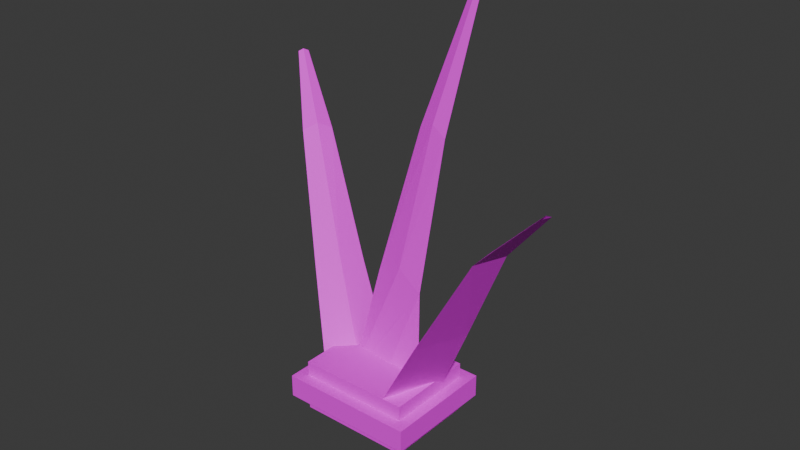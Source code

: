 # Source: fiber.blend  (saved by Blender 5.0.119; exported with 4.5.12 LTS)
import bpy
from mathutils import Matrix  # noqa: F401  (used for matrix-valued properties, if any)

bpy.ops.wm.read_factory_settings(use_empty=True)
scene = bpy.context.scene
scene.name = 'Scene'

# ---- collections
col_collection = bpy.data.collections.new('Collection'); scene.collection.children.link(col_collection)

# ---- images (referenced by path relative to the original .blend; pixels are not part of the script)
import os
ASSET_DIR = os.environ.get("B2B_ASSET_DIR", "")  # directory of the original .blend (textures are referenced by path, not embedded)
HERE = os.path.dirname(os.path.abspath(__file__))  # packed textures are extracted next to this script under _unpacked/

def load_image(name, relpath, width, height, colorspace="sRGB"):
    """Load a texture the original file referenced (path relative to the .blend, or extracted next to this script)."""
    p = next((c for c in (os.path.join(HERE, relpath), os.path.join(ASSET_DIR, relpath)) if relpath and os.path.exists(c)), "")
    if p:
        img = bpy.data.images.load(p, check_existing=True)
        img.name = name
    else:  # same state as the original file: an image datablock whose file is absent (Cycles renders it pink)
        img = bpy.data.images.new(name, width, height)
        img.source = "FILE"
        img.filepath = "//" + (relpath or name)
    img.colorspace_settings.name = colorspace
    return img
img_palette_png = load_image('palette.png', 'palette.png', 1024, 1024, 'sRGB')

# ---- materials (node trees are filled in below, after node groups)
mat_gamepalette = bpy.data.materials.new('GamePalette')

# ---- material node trees
mat_gamepalette.use_nodes = True; mat_gamepalette.node_tree.nodes.clear()
_N = mat_gamepalette.node_tree.nodes; _L = mat_gamepalette.node_tree.links
n0 = _N.new('ShaderNodeOutputMaterial'); n0.name = 'Material Output'; n0.location = (400, 0)
n1 = _N.new('ShaderNodeBsdfPrincipled'); n1.name = 'Principled BSDF'; n1.location = (100, 0)
n1.inputs[2].default_value = 0.7
n2 = _N.new('ShaderNodeTexImage'); n2.name = 'Image Texture'; n2.location = (-250, 0)
n2.image = img_palette_png
n2.interpolation = 'Closest'
_L.new(n2.outputs[0], n1.inputs[0])
_L.new(n1.outputs[0], n0.inputs[0])
n0.is_active_output = True

# ---- world
world_world = bpy.data.worlds.new('World'); scene.world = world_world
world_world.use_nodes = True; world_world.node_tree.nodes.clear()
_N = world_world.node_tree.nodes; _L = world_world.node_tree.links
n0 = _N.new('ShaderNodeOutputWorld'); n0.name = 'World Output'; n0.location = (200, 100)
n1 = _N.new('ShaderNodeBackground'); n1.name = 'Background'; n1.location = (-200, 100)
n1.inputs[0].default_value = (0.05088, 0.05088, 0.05088, 1.0)
_L.new(n1.outputs[0], n0.inputs[0])
n0.is_active_output = True
world_world.color = (0.05088, 0.05088, 0.05088)
world_world.sun_shadow_jitter_overblur = 0.0

# ---- meshes
me_stalksmesh = bpy.data.meshes.new('StalksMesh')
me_stalksmesh.from_pydata([(-0.11, 0.0, 0.05), (0.11, 0.0, 0.05), (0.0, 0.0, 0.0995), (-0.0773, 0.07546, 0.35), (0.0773, 0.04454, 0.35), (0.0, 0.06, 0.3855), (-0.02624, 0.1716, 0.72), (0.06624, 0.1484, 0.72), (0.02, 0.16, 0.7415), (0.03399, 0.284, 1.05), (0.06601, 0.276, 1.05), (0.05, 0.28, 1.057), (-0.1247, -0.07814, 0.05), (-0.03535, 0.07814, 0.05), (-0.08, 0.0, 0.0905), (-0.2542, 0.0253, 0.32), (-0.1858, 0.1347, 0.32), (-0.22, 0.08, 0.349), (-0.4027, 0.1483, 0.62), (-0.3573, 0.2117, 0.62), (-0.38, 0.18, 0.6375), (-0.5278, 0.269, 0.78), (-0.5122, 0.291, 0.78), (-0.52, 0.28, 0.7861), (0.1134, 0.06895, 0.05), (0.04664, -0.109, 0.05), (0.08, -0.02, 0.09275), (0.2677, -0.01778, 0.34), (0.2123, -0.1422, 0.34), (0.24, -0.08, 0.3706), (0.4345, -0.1215, 0.65), (0.4055, -0.1985, 0.65), (0.42, -0.16, 0.6685), (0.585, -0.2067, 0.82), (0.575, -0.2333, 0.82), (0.58, -0.22, 0.8264)], [], [(0, 2, 5, 3), (2, 1, 4, 5), (0, 3, 4, 1), (3, 5, 8, 6), (5, 4, 7, 8), (3, 6, 7, 4), (6, 8, 11, 9), (8, 7, 10, 11), (6, 9, 10, 7), (12, 14, 17, 15), (14, 13, 16, 17), (12, 15, 16, 13), (15, 17, 20, 18), (17, 16, 19, 20), (15, 18, 19, 16), (18, 20, 23, 21), (20, 19, 22, 23), (18, 21, 22, 19), (24, 26, 29, 27), (26, 25, 28, 29), (24, 27, 28, 25), (27, 29, 32, 30), (29, 28, 31, 32), (27, 30, 31, 28), (30, 32, 35, 33), (32, 31, 34, 35), (30, 33, 34, 31)])
_uv = me_stalksmesh.uv_layers.new(name='Float2')
_uv.uv.foreach_set('vector', [0.0625, 0.5625, 0.0625, 0.5625, 0.0625, 0.5625, 0.0625, 0.5625, 0.0625, 0.5625, 0.0625, 0.5625, 0.0625, 0.5625, 0.0625, 0.5625, 0.0625, 0.5625, 0.0625, 0.5625, 0.0625, 0.5625, 0.0625, 0.5625, 0.0625, 0.5625, 0.0625, 0.5625, 0.0625, 0.5625, 0.0625, 0.5625, 0.0625, 0.5625, 0.0625, 0.5625, 0.0625, 0.5625, 0.0625, 0.5625, 0.0625, 0.5625, 0.0625, 0.5625, 0.0625, 0.5625, 0.0625, 0.5625, 0.0625, 0.5625, 0.0625, 0.5625, 0.0625, 0.5625, 0.0625, 0.5625, 0.0625, 0.5625, 0.0625, 0.5625, 0.0625, 0.5625, 0.0625, 0.5625, 0.0625, 0.5625, 0.0625, 0.5625, 0.0625, 0.5625, 0.0625, 0.5625, 0.1875, 0.5625, 0.1875, 0.5625, 0.1875, 0.5625, 0.1875, 0.5625, 0.1875, 0.5625, 0.1875, 0.5625, 0.1875, 0.5625, 0.1875, 0.5625, 0.1875, 0.5625, 0.1875, 0.5625, 0.1875, 0.5625, 0.1875, 0.5625, 0.1875, 0.5625, 0.1875, 0.5625, 0.1875, 0.5625, 0.1875, 0.5625, 0.1875, 0.5625, 0.1875, 0.5625, 0.1875, 0.5625, 0.1875, 0.5625, 0.1875, 0.5625, 0.1875, 0.5625, 0.1875, 0.5625, 0.1875, 0.5625, 0.1875, 0.5625, 0.1875, 0.5625, 0.1875, 0.5625, 0.1875, 0.5625, 0.1875, 0.5625, 0.1875, 0.5625, 0.1875, 0.5625, 0.1875, 0.5625, 0.1875, 0.5625, 0.1875, 0.5625, 0.1875, 0.5625, 0.1875, 0.5625, 0.1875, 0.5625, 0.1875, 0.5625, 0.1875, 0.5625, 0.1875, 0.5625, 0.1875, 0.5625, 0.1875, 0.5625, 0.1875, 0.5625, 0.1875, 0.5625, 0.1875, 0.5625, 0.1875, 0.5625, 0.1875, 0.5625, 0.1875, 0.5625, 0.1875, 0.5625, 0.1875, 0.5625, 0.1875, 0.5625, 0.1875, 0.5625, 0.1875, 0.5625, 0.1875, 0.5625, 0.1875, 0.5625, 0.1875, 0.5625, 0.1875, 0.5625, 0.1875, 0.5625, 0.1875, 0.5625, 0.1875, 0.5625, 0.1875, 0.5625, 0.1875, 0.5625, 0.1875, 0.5625, 0.1875, 0.5625, 0.1875, 0.5625, 0.1875, 0.5625, 0.1875, 0.5625, 0.1875, 0.5625, 0.1875, 0.5625, 0.1875, 0.5625, 0.1875, 0.5625, 0.1875, 0.5625])
me_stalksmesh.materials.append(mat_gamepalette)
me_stalksmesh.update()
me_basemesh = bpy.data.meshes.new('BaseMesh')
me_basemesh.from_pydata([(-0.15, -0.12, 0.0), (0.15, -0.12, 0.0), (0.15, 0.12, 0.0), (-0.15, 0.12, 0.0), (-0.15, -0.12, 0.14), (0.15, -0.12, 0.14), (0.15, 0.12, 0.14), (-0.15, 0.12, 0.14), (-0.18, -0.15, 0.04), (0.18, -0.15, 0.04), (0.18, 0.15, 0.04), (-0.18, 0.15, 0.04), (-0.18, -0.15, 0.1), (0.18, -0.15, 0.1), (0.18, 0.15, 0.1), (-0.18, 0.15, 0.1)], [], [(0, 1, 2, 3), (4, 7, 6, 5), (0, 4, 5, 1), (2, 6, 7, 3), (3, 7, 4, 0), (1, 5, 6, 2), (8, 9, 10, 11), (12, 15, 14, 13), (8, 12, 13, 9), (10, 14, 15, 11), (11, 15, 12, 8), (9, 13, 14, 10)])
_uv = me_basemesh.uv_layers.new(name='Float2')
_uv.uv.foreach_set('vector', [0.3125, 0.5625, 0.3125, 0.5625, 0.3125, 0.5625, 0.3125, 0.5625, 0.3125, 0.5625, 0.3125, 0.5625, 0.3125, 0.5625, 0.3125, 0.5625, 0.3125, 0.5625, 0.3125, 0.5625, 0.3125, 0.5625, 0.3125, 0.5625, 0.3125, 0.5625, 0.3125, 0.5625, 0.3125, 0.5625, 0.3125, 0.5625, 0.3125, 0.5625, 0.3125, 0.5625, 0.3125, 0.5625, 0.3125, 0.5625, 0.3125, 0.5625, 0.3125, 0.5625, 0.3125, 0.5625, 0.3125, 0.5625, 0.4375, 0.5625, 0.4375, 0.5625, 0.4375, 0.5625, 0.4375, 0.5625, 0.4375, 0.5625, 0.4375, 0.5625, 0.4375, 0.5625, 0.4375, 0.5625, 0.4375, 0.5625, 0.4375, 0.5625, 0.4375, 0.5625, 0.4375, 0.5625, 0.4375, 0.5625, 0.4375, 0.5625, 0.4375, 0.5625, 0.4375, 0.5625, 0.4375, 0.5625, 0.4375, 0.5625, 0.4375, 0.5625, 0.4375, 0.5625, 0.4375, 0.5625, 0.4375, 0.5625, 0.4375, 0.5625, 0.4375, 0.5625])
me_basemesh.materials.append(mat_gamepalette)
me_basemesh.update()

# ---- objects
ob_stalks = bpy.data.objects.new('Stalks', me_stalksmesh)
ob_base = bpy.data.objects.new('Base', me_basemesh)
ob_fiber = bpy.data.objects.new('Fiber', None)

# ---- transforms, parenting, visibility, modifiers, constraints
ob_stalks.parent = ob_fiber
ob_stalks.location = (0.0, 0.0, 0.0)
ob_base.parent = ob_fiber
ob_base.location = (0.0, 0.0, 0.0)
ob_fiber.location = (0.0, 0.0, 0.0)

# ---- collection membership
col_collection.objects.link(ob_stalks)
col_collection.objects.link(ob_base)
col_collection.objects.link(ob_fiber)

# ---- scene / render settings (as saved in the file)
scene.frame_start = 1; scene.frame_end = 250; scene.frame_set(1)
scene.render.engine = 'BLENDER_EEVEE_NEXT'
scene.render.bake_bias = 0.0
scene.render.bake_samples = 0
scene.cycles.sampling_pattern = 'TABULATED_SOBOL'
scene.eevee.use_volume_custom_range = False
bpy.context.view_layer.update()

# ---- added for rendering (the .blend has no active camera and no usable light): camera, sun
cam_auto = bpy.data.cameras.new('AutoCamera')
cam_auto.lens = 50.0
cam_auto.sensor_width = 36.0
cam_auto.clip_end = 1000.0
ob_auto_camera = bpy.data.objects.new('AutoCamera', cam_auto)
scene.collection.objects.link(ob_auto_camera)
ob_auto_camera.location = (1.52947, -1.77225, 1.72943)
ob_auto_camera.rotation_euler = (1.09748, -7.21219e-08, 0.694738)
scene.camera = ob_auto_camera
light_auto_sun = bpy.data.lights.new('AutoSun', 'SUN')
light_auto_sun.energy = 3.0
light_auto_sun.angle = 0.0523599
ob_auto_sun = bpy.data.objects.new('AutoSun', light_auto_sun)
scene.collection.objects.link(ob_auto_sun)
ob_auto_sun.rotation_euler = (0.872665, 0.174533, 0.523599)
bpy.context.view_layer.update()
